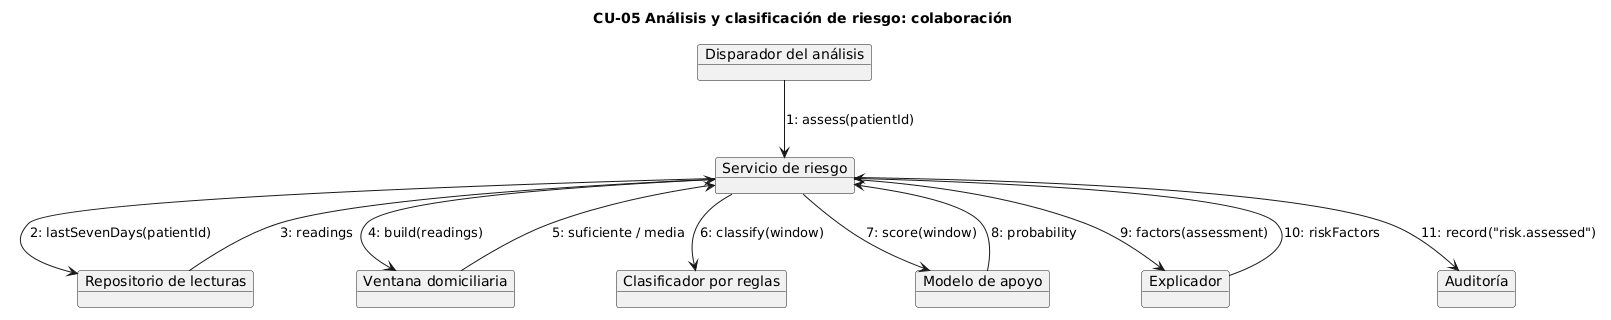

The diagram above was rendered by PlantUML. Its source (embedded in the PNG):
@startuml
title CU-05 Análisis y clasificación de riesgo: colaboración

object "Disparador del análisis" as trigger
object "Servicio de riesgo" as risk
object "Repositorio de lecturas" as readings
object "Ventana domiciliaria" as window
object "Clasificador por reglas" as rules
object "Modelo de apoyo" as model
object "Explicador" as explain
object "Auditoría" as audit

trigger --> risk : 1: assess(patientId)
risk --> readings : 2: lastSevenDays(patientId)
readings --> risk : 3: readings
risk --> window : 4: build(readings)
window --> risk : 5: suficiente / media
risk --> rules : 6: classify(window)
risk --> model : 7: score(window)
model --> risk : 8: probability
risk --> explain : 9: factors(assessment)
explain --> risk : 10: riskFactors
risk --> audit : 11: record("risk.assessed")
@enduml